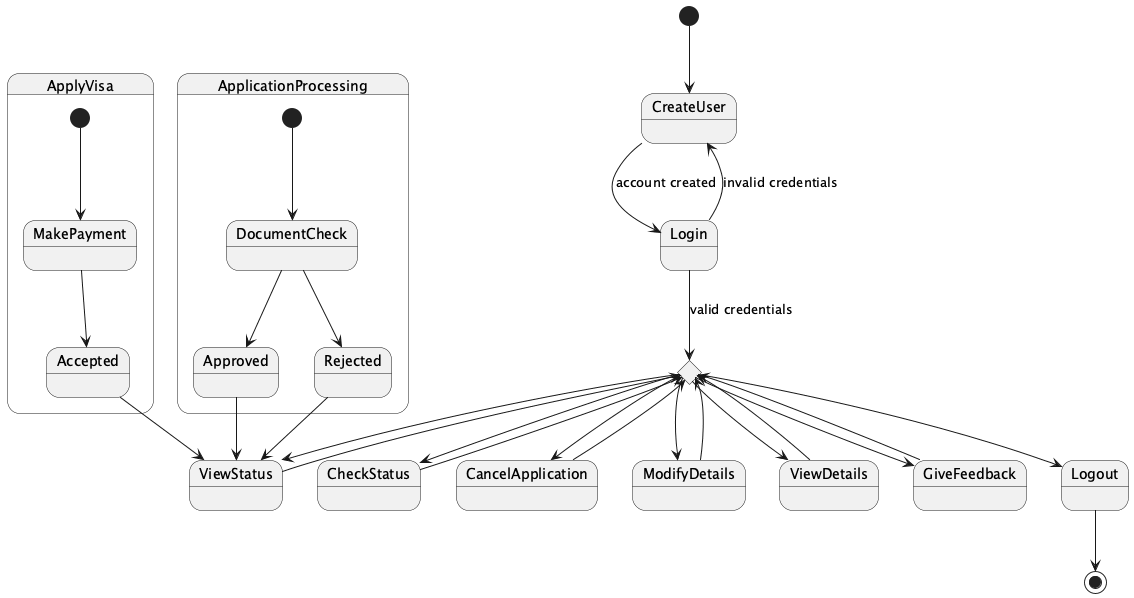

The diagram above was rendered by PlantUML. Its source (embedded in the PNG):
@startuml
[*] --> CreateUser

state CreateUser
CreateUser --> Login : account created

state Login
Login --> CreateUser : invalid credentials
Login --> MainMenu : valid credentials

state MainMenu <<choice>>
MainMenu --> ViewStatus
MainMenu --> CheckStatus
MainMenu --> CancelApplication
MainMenu --> ModifyDetails
MainMenu --> ViewDetails
MainMenu --> GiveFeedback
MainMenu --> Logout

state ViewStatus
ViewStatus --> MainMenu

state CheckStatus
CheckStatus --> MainMenu

state CancelApplication
CancelApplication --> MainMenu

state ModifyDetails
ModifyDetails --> MainMenu

state ViewDetails
ViewDetails --> MainMenu

state GiveFeedback
GiveFeedback --> MainMenu

state Logout
Logout --> [*]

state ApplyVisa {
  [*] --> MakePayment
  MakePayment --> Accepted
  Accepted --> ViewStatus
}

state ApplicationProcessing {
  [*] --> DocumentCheck
  DocumentCheck --> Approved
  DocumentCheck --> Rejected
  Approved --> ViewStatus
  Rejected --> ViewStatus
}
@enduml